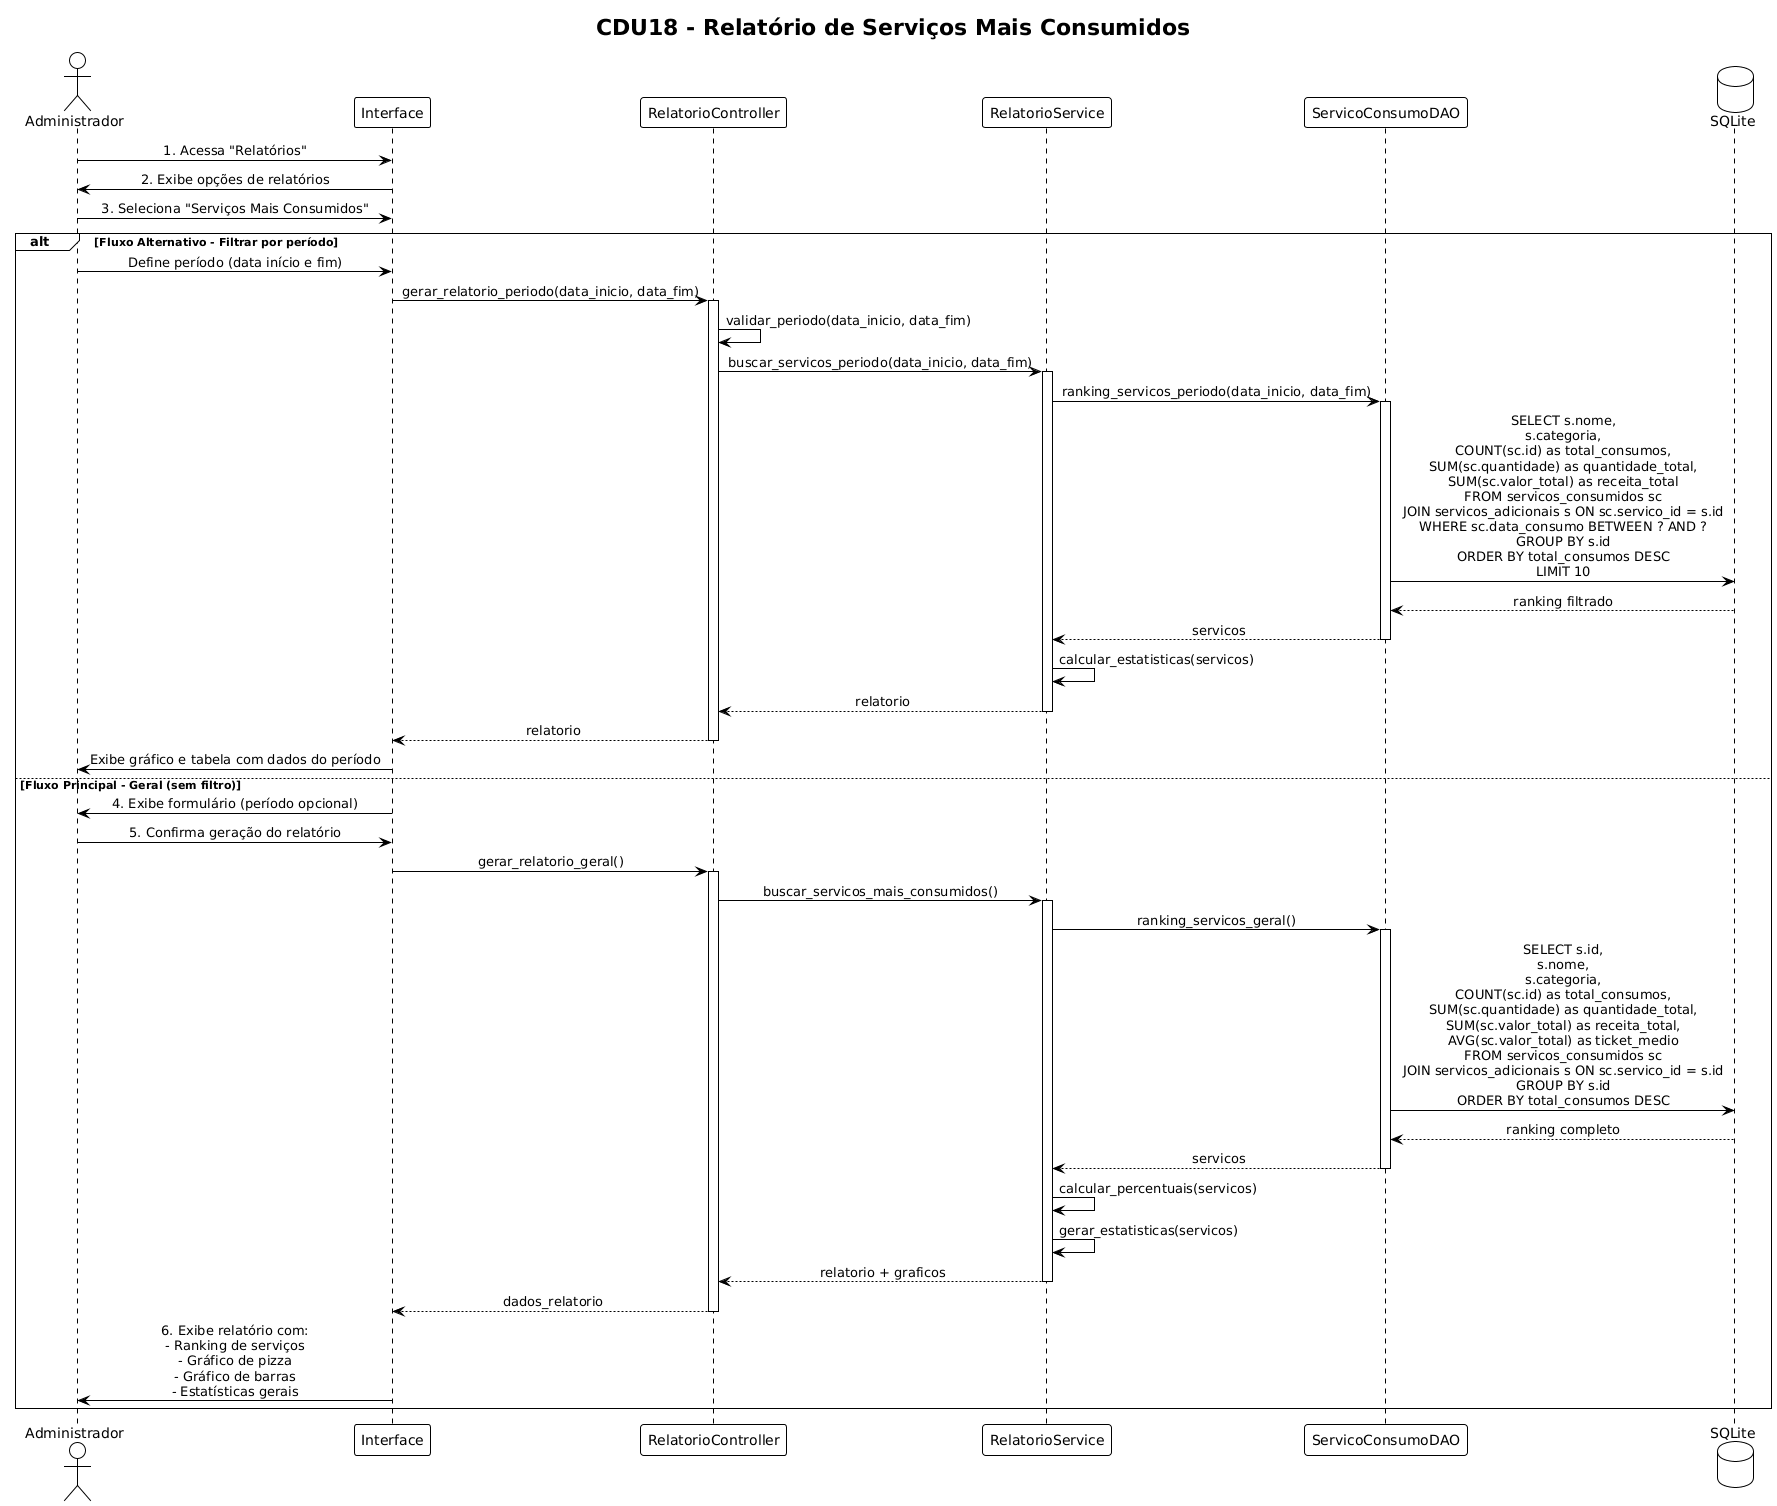

The diagram above was rendered by PlantUML. Its source (embedded in the PNG):
@startuml
!theme plain
skinparam sequenceMessageAlign center

title CDU18 - Relatório de Serviços Mais Consumidos

actor "Administrador" as Admin
participant "Interface" as UI
participant "RelatorioController" as Controller
participant "RelatorioService" as Service
participant "ServicoConsumoDAO" as DAO
database "SQLite" as DB

Admin -> UI: 1. Acessa "Relatórios"
UI -> Admin: 2. Exibe opções de relatórios

Admin -> UI: 3. Seleciona "Serviços Mais Consumidos"

alt Fluxo Alternativo - Filtrar por período
    Admin -> UI: Define período (data início e fim)
    
    UI -> Controller: gerar_relatorio_periodo(data_inicio, data_fim)
    activate Controller
    
    Controller -> Controller: validar_periodo(data_inicio, data_fim)
    
    Controller -> Service: buscar_servicos_periodo(data_inicio, data_fim)
    activate Service
    
    Service -> DAO: ranking_servicos_periodo(data_inicio, data_fim)
    activate DAO
    
    DAO -> DB: SELECT s.nome,\ns.categoria,\nCOUNT(sc.id) as total_consumos,\nSUM(sc.quantidade) as quantidade_total,\nSUM(sc.valor_total) as receita_total\nFROM servicos_consumidos sc\nJOIN servicos_adicionais s ON sc.servico_id = s.id\nWHERE sc.data_consumo BETWEEN ? AND ?\nGROUP BY s.id\nORDER BY total_consumos DESC\nLIMIT 10
    DB --> DAO: ranking filtrado
    
    DAO --> Service: servicos
    deactivate DAO
    
    Service -> Service: calcular_estatisticas(servicos)
    
    Service --> Controller: relatorio
    deactivate Service
    
    Controller --> UI: relatorio
    deactivate Controller
    
    UI -> Admin: Exibe gráfico e tabela com dados do período
    
else Fluxo Principal - Geral (sem filtro)
    UI -> Admin: 4. Exibe formulário (período opcional)
    Admin -> UI: 5. Confirma geração do relatório
    
    UI -> Controller: gerar_relatorio_geral()
    activate Controller
    
    Controller -> Service: buscar_servicos_mais_consumidos()
    activate Service
    
    Service -> DAO: ranking_servicos_geral()
    activate DAO
    
    DAO -> DB: SELECT s.id,\ns.nome,\ns.categoria,\nCOUNT(sc.id) as total_consumos,\nSUM(sc.quantidade) as quantidade_total,\nSUM(sc.valor_total) as receita_total,\nAVG(sc.valor_total) as ticket_medio\nFROM servicos_consumidos sc\nJOIN servicos_adicionais s ON sc.servico_id = s.id\nGROUP BY s.id\nORDER BY total_consumos DESC
    DB --> DAO: ranking completo
    
    DAO --> Service: servicos
    deactivate DAO
    
    Service -> Service: calcular_percentuais(servicos)
    Service -> Service: gerar_estatisticas(servicos)
    
    Service --> Controller: relatorio + graficos
    deactivate Service
    
    Controller --> UI: dados_relatorio
    deactivate Controller
    
    UI -> Admin: 6. Exibe relatório com:\n- Ranking de serviços\n- Gráfico de pizza\n- Gráfico de barras\n- Estatísticas gerais
end
@enduml